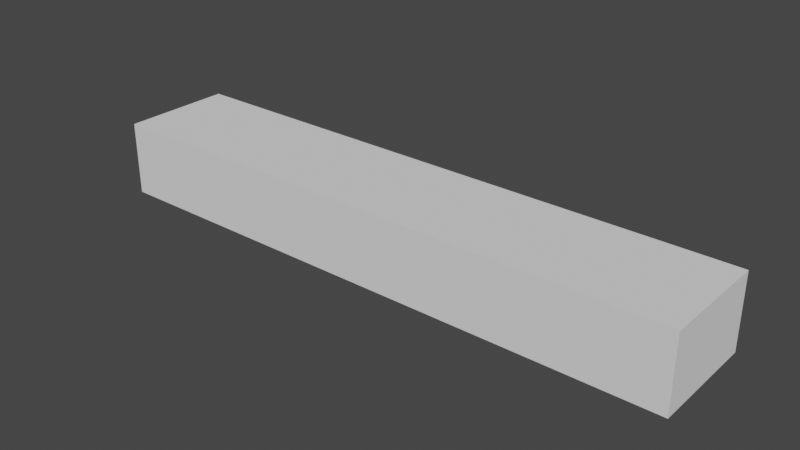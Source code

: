 # Source: Stra_e.blend  (saved by Blender 2.80.75; exported with 4.5.12 LTS)
import bpy
from mathutils import Matrix  # noqa: F401  (used for matrix-valued properties, if any)

bpy.ops.wm.read_factory_settings(use_empty=True)
scene = bpy.context.scene
scene.name = 'Scene'

# ---- collections
col_collection = bpy.data.collections.new('Collection'); scene.collection.children.link(col_collection)

# ---- world
world_world = bpy.data.worlds.new('World'); scene.world = world_world
world_world.use_nodes = True; world_world.node_tree.nodes.clear()
_N = world_world.node_tree.nodes; _L = world_world.node_tree.links
n0 = _N.new('ShaderNodeOutputWorld'); n0.name = 'World Output'; n0.location = (300, 300)
n1 = _N.new('ShaderNodeBackground'); n1.name = 'Background'; n1.location = (10, 300)
n1.inputs[0].default_value = (0.05088, 0.05088, 0.05088, 1.0)
_L.new(n1.outputs[0], n0.inputs[0])
n0.is_active_output = True
world_world.color = (0.05088, 0.05088, 0.05088)
world_world.use_sun_shadow = False
world_world.sun_shadow_jitter_overblur = 0.0

# ---- meshes
me_cube_001 = bpy.data.meshes.new('Cube.001')
me_cube_001.from_pydata([(-1.0, -1.0, -1.0), (-1.0, -1.0, 1.0), (-1.0, 1.0, -1.0), (-1.0, 1.0, 1.0), (1.0, -1.0, -1.0), (1.0, -1.0, 1.0), (1.0, 1.0, -1.0), (1.0, 1.0, 1.0)], [], [(0, 1, 3, 2), (2, 3, 7, 6), (6, 7, 5, 4), (4, 5, 1, 0), (2, 6, 4, 0), (7, 3, 1, 5)])
_uv = me_cube_001.uv_layers.new(name='UVMap')
_uv.uv.foreach_set('vector', [0.375, 0.0, 0.625, 0.0, 0.625, 0.25, 0.375, 0.25, 0.375, 0.25, 0.625, 0.25, 0.625, 0.5, 0.375, 0.5, 0.375, 0.5, 0.625, 0.5, 0.625, 0.75, 0.375, 0.75, 0.375, 0.75, 0.625, 0.75, 0.625, 1.0, 0.375, 1.0, 0.125, 0.5, 0.375, 0.5, 0.375, 0.75, 0.125, 0.75, 0.625, 0.5, 0.875, 0.5, 0.875, 0.75, 0.625, 0.75])
me_cube_001.use_remesh_preserve_volume = False
me_cube_001.use_remesh_preserve_attributes = False
me_cube_001.use_mirror_vertex_groups = False
me_cube_001.update()

# ---- objects
ob_cube = bpy.data.objects.new('Cube', me_cube_001)

# ---- transforms, parenting, visibility, modifiers, constraints
ob_cube.location = (0.0, 0.0, 0.0)
ob_cube.scale = (0.4, 0.075, 0.05)
ob_cube.lineart.crease_threshold = 0.0

# ---- collection membership
col_collection.objects.link(ob_cube)

# ---- scene / render settings (as saved in the file)
scene.frame_start = 1; scene.frame_end = 250; scene.frame_set(1)
scene.render.engine = 'BLENDER_EEVEE_NEXT'
scene.cycles.use_denoising = False
scene.cycles.samples = 128
scene.cycles.sampling_pattern = 'TABULATED_SOBOL'
scene.cycles.use_adaptive_sampling = False
scene.cycles.use_light_tree = False
scene.view_settings.view_transform = 'Filmic'
bpy.context.view_layer.update()

# ---- added for rendering (the .blend has no active camera and no usable light): camera, sun
cam_auto = bpy.data.cameras.new('AutoCamera')
cam_auto.lens = 50.0
cam_auto.sensor_width = 36.0
cam_auto.clip_end = 1000.0
ob_auto_camera = bpy.data.objects.new('AutoCamera', cam_auto)
scene.collection.objects.link(ob_auto_camera)
ob_auto_camera.location = (0.758741, -0.910489, 0.606992)
ob_auto_camera.rotation_euler = (1.09748, -7.21219e-08, 0.694738)
scene.camera = ob_auto_camera
light_auto_sun = bpy.data.lights.new('AutoSun', 'SUN')
light_auto_sun.energy = 3.0
light_auto_sun.angle = 0.0523599
ob_auto_sun = bpy.data.objects.new('AutoSun', light_auto_sun)
scene.collection.objects.link(ob_auto_sun)
ob_auto_sun.rotation_euler = (0.872665, 0.174533, 0.523599)
bpy.context.view_layer.update()
